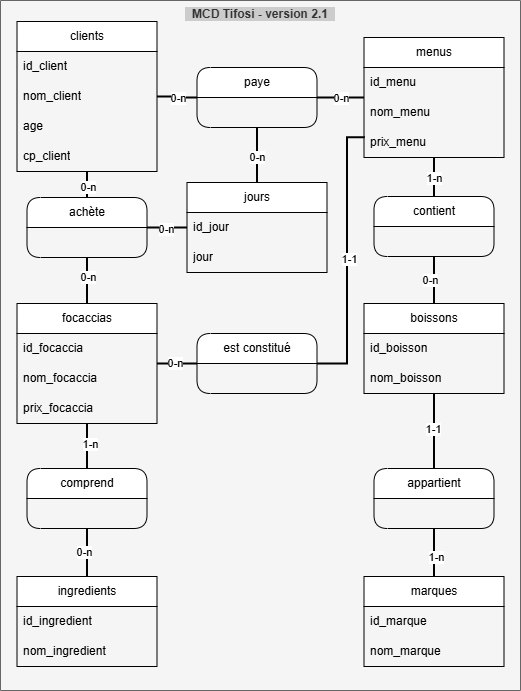

The diagram above was exported from draw.io. Its source (the exported page's mxGraphModel, read from the mxfile embedded in the PNG):
<mxGraphModel dx="1902" dy="337" grid="1" gridSize="10" guides="1" tooltips="1" connect="1" arrows="1" fold="1" page="1" pageScale="1" pageWidth="1100" pageHeight="850" math="0" shadow="0">
  <root>
    <mxCell id="0" />
    <mxCell id="1" parent="0" />
    <mxCell id="56" value="&amp;nbsp; MCD Tifosi - version 2.1&amp;nbsp;&amp;nbsp;" style="swimlane;whiteSpace=wrap;html=1;fillColor=#f5f5f5;labelBackgroundColor=#CCCCCC;backgroundOutline=0;startSize=707;verticalAlign=top;fontColor=#333333;strokeColor=#666666;" parent="1" vertex="1">
      <mxGeometry x="-960" y="880" width="520" height="690" as="geometry">
        <mxRectangle y="90" width="210" height="690" as="alternateBounds" />
      </mxGeometry>
    </mxCell>
    <mxCell id="57" style="edgeStyle=orthogonalEdgeStyle;rounded=0;orthogonalLoop=1;jettySize=auto;html=1;entryX=0;entryY=0.5;entryDx=0;entryDy=0;endArrow=none;startFill=0;strokeWidth=2;" parent="56" source="59" target="93" edge="1">
      <mxGeometry relative="1" as="geometry" />
    </mxCell>
    <mxCell id="58" value="0-n" style="edgeLabel;html=1;align=center;verticalAlign=middle;resizable=0;points=[];" parent="57" vertex="1" connectable="0">
      <mxGeometry x="0.0886" relative="1" as="geometry">
        <mxPoint as="offset" />
      </mxGeometry>
    </mxCell>
    <mxCell id="59" value="clients" style="swimlane;fontStyle=0;childLayout=stackLayout;horizontal=1;startSize=30;horizontalStack=0;resizeParent=1;resizeParentMax=0;resizeLast=0;collapsible=1;marginBottom=0;whiteSpace=wrap;html=1;" parent="56" vertex="1">
      <mxGeometry x="16.5" y="21" width="140" height="150" as="geometry" />
    </mxCell>
    <mxCell id="60" value="id_client" style="text;strokeColor=none;fillColor=none;align=left;verticalAlign=middle;spacingLeft=4;spacingRight=4;overflow=hidden;points=[[0,0.5],[1,0.5]];portConstraint=eastwest;rotatable=0;whiteSpace=wrap;html=1;" parent="59" vertex="1">
      <mxGeometry y="30" width="140" height="30" as="geometry" />
    </mxCell>
    <mxCell id="61" value="nom_client" style="text;strokeColor=none;fillColor=none;align=left;verticalAlign=middle;spacingLeft=4;spacingRight=4;overflow=hidden;points=[[0,0.5],[1,0.5]];portConstraint=eastwest;rotatable=0;whiteSpace=wrap;html=1;" parent="59" vertex="1">
      <mxGeometry y="60" width="140" height="30" as="geometry" />
    </mxCell>
    <mxCell id="62" value="age" style="text;strokeColor=none;fillColor=none;align=left;verticalAlign=middle;spacingLeft=4;spacingRight=4;overflow=hidden;points=[[0,0.5],[1,0.5]];portConstraint=eastwest;rotatable=0;whiteSpace=wrap;html=1;" parent="59" vertex="1">
      <mxGeometry y="90" width="140" height="30" as="geometry" />
    </mxCell>
    <mxCell id="117" value="cp_client" style="text;strokeColor=none;fillColor=none;align=left;verticalAlign=middle;spacingLeft=4;spacingRight=4;overflow=hidden;points=[[0,0.5],[1,0.5]];portConstraint=eastwest;rotatable=0;whiteSpace=wrap;html=1;" parent="59" vertex="1">
      <mxGeometry y="120" width="140" height="30" as="geometry" />
    </mxCell>
    <mxCell id="63" style="edgeStyle=orthogonalEdgeStyle;rounded=0;orthogonalLoop=1;jettySize=auto;html=1;entryX=0.5;entryY=0;entryDx=0;entryDy=0;endArrow=none;startFill=0;strokeWidth=2;" parent="56" source="67" target="79" edge="1">
      <mxGeometry relative="1" as="geometry" />
    </mxCell>
    <mxCell id="64" value="1-n" style="edgeLabel;html=1;align=center;verticalAlign=middle;resizable=0;points=[];" parent="63" vertex="1" connectable="0">
      <mxGeometry x="-0.1111" y="3" relative="1" as="geometry">
        <mxPoint as="offset" />
      </mxGeometry>
    </mxCell>
    <mxCell id="65" style="edgeStyle=orthogonalEdgeStyle;rounded=0;orthogonalLoop=1;jettySize=auto;html=1;entryX=0;entryY=0.5;entryDx=0;entryDy=0;endArrow=none;startFill=0;strokeWidth=2;" parent="56" source="67" target="95" edge="1">
      <mxGeometry relative="1" as="geometry" />
    </mxCell>
    <mxCell id="66" value="0-n" style="edgeLabel;html=1;align=center;verticalAlign=middle;resizable=0;points=[];" parent="65" vertex="1" connectable="0">
      <mxGeometry x="-0.1139" y="1" relative="1" as="geometry">
        <mxPoint as="offset" />
      </mxGeometry>
    </mxCell>
    <mxCell id="67" value="focaccias" style="swimlane;fontStyle=0;childLayout=stackLayout;horizontal=1;startSize=30;horizontalStack=0;resizeParent=1;resizeParentMax=0;resizeLast=0;collapsible=1;marginBottom=0;whiteSpace=wrap;html=1;" parent="56" vertex="1">
      <mxGeometry x="16.5" y="303" width="140" height="120" as="geometry" />
    </mxCell>
    <mxCell id="68" value="id_focaccia" style="text;strokeColor=none;fillColor=none;align=left;verticalAlign=middle;spacingLeft=4;spacingRight=4;overflow=hidden;points=[[0,0.5],[1,0.5]];portConstraint=eastwest;rotatable=0;whiteSpace=wrap;html=1;" parent="67" vertex="1">
      <mxGeometry y="30" width="140" height="30" as="geometry" />
    </mxCell>
    <mxCell id="69" value="nom_focaccia" style="text;strokeColor=none;fillColor=none;align=left;verticalAlign=middle;spacingLeft=4;spacingRight=4;overflow=hidden;points=[[0,0.5],[1,0.5]];portConstraint=eastwest;rotatable=0;whiteSpace=wrap;html=1;" parent="67" vertex="1">
      <mxGeometry y="60" width="140" height="30" as="geometry" />
    </mxCell>
    <mxCell id="70" value="prix_focaccia" style="text;strokeColor=none;fillColor=none;align=left;verticalAlign=middle;spacingLeft=4;spacingRight=4;overflow=hidden;points=[[0,0.5],[1,0.5]];portConstraint=eastwest;rotatable=0;whiteSpace=wrap;html=1;" parent="67" vertex="1">
      <mxGeometry y="90" width="140" height="30" as="geometry" />
    </mxCell>
    <mxCell id="71" style="edgeStyle=orthogonalEdgeStyle;rounded=0;orthogonalLoop=1;jettySize=auto;html=1;entryX=0.5;entryY=0;entryDx=0;entryDy=0;endArrow=none;startFill=0;strokeWidth=2;" parent="56" source="73" target="67" edge="1">
      <mxGeometry relative="1" as="geometry" />
    </mxCell>
    <mxCell id="72" value="0-n" style="edgeLabel;html=1;align=center;verticalAlign=middle;resizable=0;points=[];" parent="71" vertex="1" connectable="0">
      <mxGeometry x="-0.1739" y="1" relative="1" as="geometry">
        <mxPoint as="offset" />
      </mxGeometry>
    </mxCell>
    <mxCell id="73" value="achète" style="swimlane;fontStyle=0;childLayout=stackLayout;horizontal=1;startSize=30;horizontalStack=0;resizeParent=1;resizeParentMax=0;resizeLast=0;collapsible=1;marginBottom=0;whiteSpace=wrap;html=1;rounded=1;" parent="56" vertex="1">
      <mxGeometry x="26.5" y="197" width="120" height="60" as="geometry" />
    </mxCell>
    <mxCell id="75" value="" style="endArrow=none;html=1;rounded=0;exitX=0.5;exitY=0;exitDx=0;exitDy=0;strokeWidth=2;" parent="56" source="73" target="59" edge="1">
      <mxGeometry width="50" height="50" relative="1" as="geometry">
        <mxPoint x="366.5" y="537" as="sourcePoint" />
        <mxPoint x="416.5" y="487" as="targetPoint" />
      </mxGeometry>
    </mxCell>
    <mxCell id="76" value="0-n" style="edgeLabel;html=1;align=center;verticalAlign=middle;resizable=0;points=[];" parent="75" vertex="1" connectable="0">
      <mxGeometry x="-0.15" y="-1" relative="1" as="geometry">
        <mxPoint as="offset" />
      </mxGeometry>
    </mxCell>
    <mxCell id="77" style="edgeStyle=orthogonalEdgeStyle;rounded=0;orthogonalLoop=1;jettySize=auto;html=1;entryX=0.5;entryY=0;entryDx=0;entryDy=0;endArrow=none;startFill=0;strokeWidth=2;" parent="56" source="79" target="80" edge="1">
      <mxGeometry relative="1" as="geometry" />
    </mxCell>
    <mxCell id="78" value="0-n" style="edgeLabel;html=1;align=center;verticalAlign=middle;resizable=0;points=[];" parent="77" vertex="1" connectable="0">
      <mxGeometry x="-0.0417" y="-3" relative="1" as="geometry">
        <mxPoint as="offset" />
      </mxGeometry>
    </mxCell>
    <mxCell id="79" value="comprend" style="swimlane;fontStyle=0;childLayout=stackLayout;horizontal=1;startSize=30;horizontalStack=0;resizeParent=1;resizeParentMax=0;resizeLast=0;collapsible=1;marginBottom=0;whiteSpace=wrap;html=1;rounded=1;" parent="56" vertex="1">
      <mxGeometry x="26.5" y="468" width="120" height="60" as="geometry" />
    </mxCell>
    <mxCell id="80" value="ingredients" style="swimlane;fontStyle=0;childLayout=stackLayout;horizontal=1;startSize=30;horizontalStack=0;resizeParent=1;resizeParentMax=0;resizeLast=0;collapsible=1;marginBottom=0;whiteSpace=wrap;html=1;" parent="56" vertex="1">
      <mxGeometry x="16.5" y="576" width="140" height="90" as="geometry" />
    </mxCell>
    <mxCell id="81" value="id_ingredient" style="text;strokeColor=none;fillColor=none;align=left;verticalAlign=middle;spacingLeft=4;spacingRight=4;overflow=hidden;points=[[0,0.5],[1,0.5]];portConstraint=eastwest;rotatable=0;whiteSpace=wrap;html=1;" parent="80" vertex="1">
      <mxGeometry y="30" width="140" height="30" as="geometry" />
    </mxCell>
    <mxCell id="82" value="nom_ingredient" style="text;strokeColor=none;fillColor=none;align=left;verticalAlign=middle;spacingLeft=4;spacingRight=4;overflow=hidden;points=[[0,0.5],[1,0.5]];portConstraint=eastwest;rotatable=0;whiteSpace=wrap;html=1;" parent="80" vertex="1">
      <mxGeometry y="60" width="140" height="30" as="geometry" />
    </mxCell>
    <mxCell id="83" style="edgeStyle=orthogonalEdgeStyle;rounded=0;orthogonalLoop=1;jettySize=auto;html=1;entryX=1;entryY=0.5;entryDx=0;entryDy=0;endArrow=none;startFill=0;strokeWidth=2;exitX=0.006;exitY=0.328;exitDx=0;exitDy=0;exitPerimeter=0;" parent="56" source="90" target="95" edge="1">
      <mxGeometry relative="1" as="geometry">
        <Array as="points">
          <mxPoint x="346.5" y="137" />
          <mxPoint x="346.5" y="363" />
        </Array>
      </mxGeometry>
    </mxCell>
    <mxCell id="84" value="1-1" style="edgeLabel;html=1;align=center;verticalAlign=middle;resizable=0;points=[];" parent="83" vertex="1" connectable="0">
      <mxGeometry x="0.0213" y="2" relative="1" as="geometry">
        <mxPoint as="offset" />
      </mxGeometry>
    </mxCell>
    <mxCell id="85" style="edgeStyle=orthogonalEdgeStyle;rounded=0;orthogonalLoop=1;jettySize=auto;html=1;entryX=0.5;entryY=0;entryDx=0;entryDy=0;endArrow=none;startFill=0;strokeWidth=2;" parent="56" source="87" target="98" edge="1">
      <mxGeometry relative="1" as="geometry" />
    </mxCell>
    <mxCell id="86" value="1-n" style="edgeLabel;html=1;align=center;verticalAlign=middle;resizable=0;points=[];" parent="85" vertex="1" connectable="0">
      <mxGeometry x="0.0864" relative="1" as="geometry">
        <mxPoint as="offset" />
      </mxGeometry>
    </mxCell>
    <mxCell id="87" value="menus" style="swimlane;fontStyle=0;childLayout=stackLayout;horizontal=1;startSize=30;horizontalStack=0;resizeParent=1;resizeParentMax=0;resizeLast=0;collapsible=1;marginBottom=0;whiteSpace=wrap;html=1;" parent="56" vertex="1">
      <mxGeometry x="363.5" y="37" width="140" height="120" as="geometry" />
    </mxCell>
    <mxCell id="88" value="id_menu" style="text;strokeColor=none;fillColor=none;align=left;verticalAlign=middle;spacingLeft=4;spacingRight=4;overflow=hidden;points=[[0,0.5],[1,0.5]];portConstraint=eastwest;rotatable=0;whiteSpace=wrap;html=1;" parent="87" vertex="1">
      <mxGeometry y="30" width="140" height="30" as="geometry" />
    </mxCell>
    <mxCell id="89" value="nom_menu" style="text;strokeColor=none;fillColor=none;align=left;verticalAlign=middle;spacingLeft=4;spacingRight=4;overflow=hidden;points=[[0,0.5],[1,0.5]];portConstraint=eastwest;rotatable=0;whiteSpace=wrap;html=1;" parent="87" vertex="1">
      <mxGeometry y="60" width="140" height="30" as="geometry" />
    </mxCell>
    <mxCell id="90" value="prix_menu" style="text;strokeColor=none;fillColor=none;align=left;verticalAlign=middle;spacingLeft=4;spacingRight=4;overflow=hidden;points=[[0,0.5],[1,0.5]];portConstraint=eastwest;rotatable=0;whiteSpace=wrap;html=1;" parent="87" vertex="1">
      <mxGeometry y="90" width="140" height="30" as="geometry" />
    </mxCell>
    <mxCell id="91" style="edgeStyle=orthogonalEdgeStyle;rounded=0;orthogonalLoop=1;jettySize=auto;html=1;endArrow=none;startFill=0;strokeWidth=2;" parent="56" source="93" target="87" edge="1">
      <mxGeometry relative="1" as="geometry" />
    </mxCell>
    <mxCell id="92" value="0-n" style="edgeLabel;html=1;align=center;verticalAlign=middle;resizable=0;points=[];" parent="91" vertex="1" connectable="0">
      <mxGeometry x="0.0244" relative="1" as="geometry">
        <mxPoint as="offset" />
      </mxGeometry>
    </mxCell>
    <mxCell id="93" value="paye" style="swimlane;fontStyle=0;childLayout=stackLayout;horizontal=1;startSize=30;horizontalStack=0;resizeParent=1;resizeParentMax=0;resizeLast=0;collapsible=1;marginBottom=0;whiteSpace=wrap;html=1;rounded=1;" parent="56" vertex="1">
      <mxGeometry x="196.5" y="67" width="120" height="60" as="geometry" />
    </mxCell>
    <mxCell id="95" value="est constitué" style="swimlane;fontStyle=0;childLayout=stackLayout;horizontal=1;startSize=30;horizontalStack=0;resizeParent=1;resizeParentMax=0;resizeLast=0;collapsible=1;marginBottom=0;whiteSpace=wrap;html=1;rounded=1;" parent="56" vertex="1">
      <mxGeometry x="196.5" y="333" width="120" height="60" as="geometry" />
    </mxCell>
    <mxCell id="96" style="edgeStyle=orthogonalEdgeStyle;rounded=0;orthogonalLoop=1;jettySize=auto;html=1;entryX=0.5;entryY=0;entryDx=0;entryDy=0;endArrow=none;startFill=0;strokeWidth=2;" parent="56" source="98" target="101" edge="1">
      <mxGeometry relative="1" as="geometry" />
    </mxCell>
    <mxCell id="97" value="0-n" style="edgeLabel;html=1;align=center;verticalAlign=middle;resizable=0;points=[];" parent="96" vertex="1" connectable="0">
      <mxGeometry x="-0.0213" y="-4" relative="1" as="geometry">
        <mxPoint as="offset" />
      </mxGeometry>
    </mxCell>
    <mxCell id="98" value="contient" style="swimlane;fontStyle=0;childLayout=stackLayout;horizontal=1;startSize=30;horizontalStack=0;resizeParent=1;resizeParentMax=0;resizeLast=0;collapsible=1;marginBottom=0;whiteSpace=wrap;html=1;rounded=1;" parent="56" vertex="1">
      <mxGeometry x="373.5" y="196" width="120" height="60" as="geometry" />
    </mxCell>
    <mxCell id="99" style="edgeStyle=orthogonalEdgeStyle;rounded=0;orthogonalLoop=1;jettySize=auto;html=1;entryX=0.5;entryY=0;entryDx=0;entryDy=0;strokeWidth=2;endArrow=none;startFill=0;" parent="56" source="101" target="106" edge="1">
      <mxGeometry relative="1" as="geometry" />
    </mxCell>
    <mxCell id="100" value="1-1" style="edgeLabel;html=1;align=center;verticalAlign=middle;resizable=0;points=[];" parent="99" vertex="1" connectable="0">
      <mxGeometry x="-0.0667" y="-1" relative="1" as="geometry">
        <mxPoint as="offset" />
      </mxGeometry>
    </mxCell>
    <mxCell id="101" value="boissons" style="swimlane;fontStyle=0;childLayout=stackLayout;horizontal=1;startSize=30;horizontalStack=0;resizeParent=1;resizeParentMax=0;resizeLast=0;collapsible=1;marginBottom=0;whiteSpace=wrap;html=1;" parent="56" vertex="1">
      <mxGeometry x="363.5" y="303" width="140" height="90" as="geometry" />
    </mxCell>
    <mxCell id="102" value="id_boisson" style="text;strokeColor=none;fillColor=none;align=left;verticalAlign=middle;spacingLeft=4;spacingRight=4;overflow=hidden;points=[[0,0.5],[1,0.5]];portConstraint=eastwest;rotatable=0;whiteSpace=wrap;html=1;" parent="101" vertex="1">
      <mxGeometry y="30" width="140" height="30" as="geometry" />
    </mxCell>
    <mxCell id="103" value="nom_boisson" style="text;strokeColor=none;fillColor=none;align=left;verticalAlign=middle;spacingLeft=4;spacingRight=4;overflow=hidden;points=[[0,0.5],[1,0.5]];portConstraint=eastwest;rotatable=0;whiteSpace=wrap;html=1;" parent="101" vertex="1">
      <mxGeometry y="60" width="140" height="30" as="geometry" />
    </mxCell>
    <mxCell id="104" style="edgeStyle=orthogonalEdgeStyle;rounded=0;orthogonalLoop=1;jettySize=auto;html=1;entryX=0.5;entryY=0;entryDx=0;entryDy=0;strokeWidth=2;endArrow=none;startFill=0;" parent="56" source="106" target="107" edge="1">
      <mxGeometry relative="1" as="geometry" />
    </mxCell>
    <mxCell id="105" value="1-n" style="edgeLabel;html=1;align=center;verticalAlign=middle;resizable=0;points=[];" parent="104" vertex="1" connectable="0">
      <mxGeometry x="0.1667" y="2" relative="1" as="geometry">
        <mxPoint as="offset" />
      </mxGeometry>
    </mxCell>
    <mxCell id="106" value="appartient" style="swimlane;fontStyle=0;childLayout=stackLayout;horizontal=1;startSize=30;horizontalStack=0;resizeParent=1;resizeParentMax=0;resizeLast=0;collapsible=1;marginBottom=0;whiteSpace=wrap;html=1;rounded=1;" parent="56" vertex="1">
      <mxGeometry x="373.5" y="468" width="120" height="60" as="geometry" />
    </mxCell>
    <mxCell id="107" value="marques" style="swimlane;fontStyle=0;childLayout=stackLayout;horizontal=1;startSize=30;horizontalStack=0;resizeParent=1;resizeParentMax=0;resizeLast=0;collapsible=1;marginBottom=0;whiteSpace=wrap;html=1;" parent="56" vertex="1">
      <mxGeometry x="363.5" y="576" width="140" height="90" as="geometry" />
    </mxCell>
    <mxCell id="108" value="id_marque" style="text;strokeColor=none;fillColor=none;align=left;verticalAlign=middle;spacingLeft=4;spacingRight=4;overflow=hidden;points=[[0,0.5],[1,0.5]];portConstraint=eastwest;rotatable=0;whiteSpace=wrap;html=1;" parent="107" vertex="1">
      <mxGeometry y="30" width="140" height="30" as="geometry" />
    </mxCell>
    <mxCell id="109" value="nom_marque" style="text;strokeColor=none;fillColor=none;align=left;verticalAlign=middle;spacingLeft=4;spacingRight=4;overflow=hidden;points=[[0,0.5],[1,0.5]];portConstraint=eastwest;rotatable=0;whiteSpace=wrap;html=1;" parent="107" vertex="1">
      <mxGeometry y="60" width="140" height="30" as="geometry" />
    </mxCell>
    <mxCell id="113" style="edgeStyle=none;html=1;strokeWidth=2;endArrow=none;endFill=0;" parent="56" source="110" target="93" edge="1">
      <mxGeometry relative="1" as="geometry" />
    </mxCell>
    <mxCell id="115" value="0-n" style="edgeLabel;html=1;align=center;verticalAlign=middle;resizable=0;points=[];" parent="113" vertex="1" connectable="0">
      <mxGeometry x="-0.0545" relative="1" as="geometry">
        <mxPoint as="offset" />
      </mxGeometry>
    </mxCell>
    <mxCell id="110" value="jours" style="swimlane;fontStyle=0;childLayout=stackLayout;horizontal=1;startSize=30;horizontalStack=0;resizeParent=1;resizeParentMax=0;resizeLast=0;collapsible=1;marginBottom=0;whiteSpace=wrap;html=1;" parent="56" vertex="1">
      <mxGeometry x="186.5" y="182" width="140" height="90" as="geometry" />
    </mxCell>
    <mxCell id="111" value="id_jour" style="text;strokeColor=none;fillColor=none;align=left;verticalAlign=middle;spacingLeft=4;spacingRight=4;overflow=hidden;points=[[0,0.5],[1,0.5]];portConstraint=eastwest;rotatable=0;whiteSpace=wrap;html=1;" parent="110" vertex="1">
      <mxGeometry y="30" width="140" height="30" as="geometry" />
    </mxCell>
    <mxCell id="112" value="jour" style="text;strokeColor=none;fillColor=none;align=left;verticalAlign=middle;spacingLeft=4;spacingRight=4;overflow=hidden;points=[[0,0.5],[1,0.5]];portConstraint=eastwest;rotatable=0;whiteSpace=wrap;html=1;" parent="110" vertex="1">
      <mxGeometry y="60" width="140" height="30" as="geometry" />
    </mxCell>
    <mxCell id="114" style="edgeStyle=none;html=1;strokeWidth=2;endArrow=none;endFill=0;" parent="56" source="111" target="73" edge="1">
      <mxGeometry relative="1" as="geometry" />
    </mxCell>
    <mxCell id="116" value="0-n" style="edgeLabel;html=1;align=center;verticalAlign=middle;resizable=0;points=[];" parent="114" vertex="1" connectable="0">
      <mxGeometry x="0.025" y="1" relative="1" as="geometry">
        <mxPoint as="offset" />
      </mxGeometry>
    </mxCell>
  </root>
</mxGraphModel>